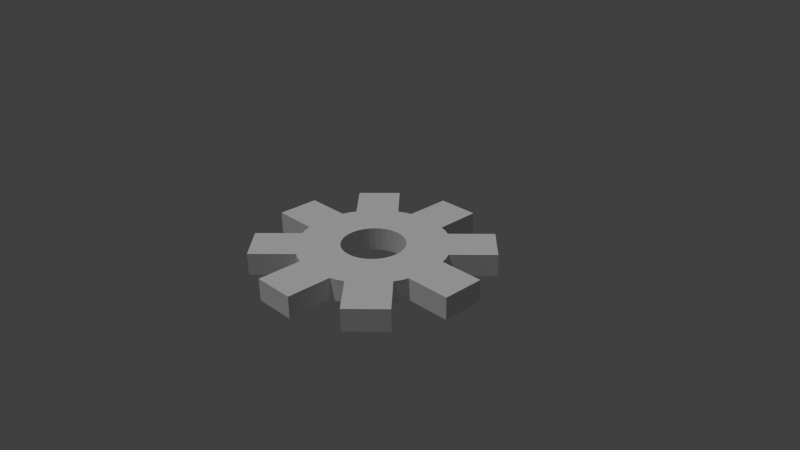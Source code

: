 # Source: Scrap.blend  (saved by Blender 2.75.0; exported with 4.5.12 LTS)
import bpy
from mathutils import Matrix  # noqa: F401  (used for matrix-valued properties, if any)

bpy.ops.wm.read_factory_settings(use_empty=True)
scene = bpy.context.scene
scene.name = 'Scene'

# ---- collections
col_collection_1 = bpy.data.collections.new('Collection 1'); scene.collection.children.link(col_collection_1)

# ---- world
world_world = bpy.data.worlds.new('World'); scene.world = world_world
world_world.color = (0.05088, 0.05088, 0.05088)
world_world.use_sun_shadow = False
world_world.sun_shadow_jitter_overblur = 0.0
world_world.cycles.sampling_method = 'MANUAL'
world_world.cycles.sample_map_resolution = 256

# ---- cameras
cam_camera = bpy.data.cameras.new('Camera')
cam_camera.clip_end = 100.0
cam_camera.lens = 35.0
cam_camera.sensor_width = 32.0
cam_camera.sensor_height = 18.0
cam_camera.ortho_scale = 7.314
cam_camera.dof.focus_distance = 0.0
cam_camera.dof.aperture_fstop = 128.0

# ---- lights
light_sun = bpy.data.lights.new('Sun', 'SUN')
light_sun.transmission_factor = 0.0
light_sun.angle = 0.1993
light_sun.energy = 1.0
light_sun.shadow_buffer_clip_start = 0.5
light_sun.shadow_soft_size = 0.1
light_sun.shadow_cascade_max_distance = 1000.0
light_sun.cycles.use_multiple_importance_sampling = False

# ---- meshes
me_cylinder = bpy.data.meshes.new('Cylinder')
me_cylinder.from_pydata([(0.0, 1.0, -1.0), (0.0, 1.0, 1.0), (0.1951, 0.9808, -1.0), (0.1951, 0.9808, 1.0), (0.3827, 0.9239, -1.0), (0.3827, 0.9239, 1.0), (0.5556, 0.8315, -1.0), (0.5556, 0.8315, 1.0), (0.7071, 0.7071, -1.0), (0.7071, 0.7071, 1.0), (0.8315, 0.5556, -1.0), (0.8315, 0.5556, 1.0), (0.9239, 0.3827, -1.0), (0.9239, 0.3827, 1.0), (0.9808, 0.1951, -1.0), (0.9808, 0.1951, 1.0), (1.0, 7.55e-08, -1.0), (1.0, 7.55e-08, 1.0), (0.9808, -0.1951, -1.0), (0.9808, -0.1951, 1.0), (0.9239, -0.3827, -1.0), (0.9239, -0.3827, 1.0), (0.8315, -0.5556, -1.0), (0.8315, -0.5556, 1.0), (0.7071, -0.7071, -1.0), (0.7071, -0.7071, 1.0), (0.5556, -0.8315, -1.0), (0.5556, -0.8315, 1.0), (0.3827, -0.9239, -1.0), (0.3827, -0.9239, 1.0), (0.1951, -0.9808, -1.0), (0.1951, -0.9808, 1.0), (-3.258e-07, -1.0, -1.0), (-3.258e-07, -1.0, 1.0), (-0.1951, -0.9808, -1.0), (-0.1951, -0.9808, 1.0), (-0.3827, -0.9239, -1.0), (-0.3827, -0.9239, 1.0), (-0.5556, -0.8315, -1.0), (-0.5556, -0.8315, 1.0), (-0.7071, -0.7071, -1.0), (-0.7071, -0.7071, 1.0), (-0.8315, -0.5556, -1.0), (-0.8315, -0.5556, 1.0), (-0.9239, -0.3827, -1.0), (-0.9239, -0.3827, 1.0), (-0.9808, -0.1951, -1.0), (-0.9808, -0.1951, 1.0), (-1.0, 9.656e-07, -1.0), (-1.0, 9.656e-07, 1.0), (-0.9808, 0.1951, -1.0), (-0.9808, 0.1951, 1.0), (-0.9239, 0.3827, -1.0), (-0.9239, 0.3827, 1.0), (-0.8315, 0.5556, -1.0), (-0.8315, 0.5556, 1.0), (-0.7071, 0.7071, -1.0), (-0.7071, 0.7071, 1.0), (-0.5556, 0.8315, -1.0), (-0.5556, 0.8315, 1.0), (-0.3827, 0.9239, -1.0), (-0.3827, 0.9239, 1.0), (-0.1951, 0.9808, -1.0), (-0.1951, 0.9808, 1.0), (6.69e-08, 0.4224, 1.056), (0.08241, 0.4143, 1.056), (0.1616, 0.3902, 1.056), (0.2347, 0.3512, 1.056), (0.2987, 0.2987, 1.056), (0.3512, 0.2347, 1.056), (0.3902, 0.1616, 1.056), (0.4143, 0.08241, 1.056), (0.4224, 1.946e-07, 1.056), (0.4143, -0.08241, 1.056), (0.3902, -0.1616, 1.056), (0.3512, -0.2347, 1.056), (0.2987, -0.2987, 1.056), (0.2347, -0.3512, 1.056), (0.1616, -0.3902, 1.056), (0.08241, -0.4143, 1.056), (-7.073e-08, -0.4224, 1.056), (-0.08241, -0.4143, 1.056), (-0.1616, -0.3902, 1.056), (-0.2347, -0.3512, 1.056), (-0.2987, -0.2987, 1.056), (-0.3512, -0.2347, 1.056), (-0.3902, -0.1616, 1.056), (-0.4143, -0.08241, 1.056), (-0.4224, 5.706e-07, 1.056), (-0.4143, 0.08241, 1.056), (-0.3902, 0.1616, 1.056), (-0.3512, 0.2347, 1.056), (-0.2987, 0.2987, 1.056), (-0.2347, 0.3512, 1.056), (-0.1616, 0.3902, 1.056), (-0.08241, 0.4143, 1.056), (6.69e-08, 0.4224, -1.056), (0.08241, 0.4143, -1.056), (0.1616, 0.3902, -1.056), (0.2347, 0.3512, -1.056), (0.2987, 0.2987, -1.056), (0.3512, 0.2347, -1.056), (0.3902, 0.1616, -1.056), (0.4143, 0.08241, -1.056), (0.4224, 1.946e-07, -1.056), (0.4143, -0.08241, -1.056), (0.3902, -0.1616, -1.056), (0.3512, -0.2347, -1.056), (0.2987, -0.2987, -1.056), (0.2347, -0.3512, -1.056), (0.1616, -0.3902, -1.056), (0.08241, -0.4143, -1.056), (-7.073e-08, -0.4224, -1.056), (-0.08241, -0.4143, -1.056), (-0.1616, -0.3902, -1.056), (-0.2347, -0.3512, -1.056), (-0.2987, -0.2987, -1.056), (-0.3512, -0.2347, -1.056), (-0.3902, -0.1616, -1.056), (-0.4143, -0.08241, -1.056), (-0.4224, 5.706e-07, -1.056), (-0.4143, 0.08241, -1.056), (-0.3902, 0.1616, -1.056), (-0.3512, 0.2347, -1.056), (-0.2987, 0.2987, -1.056), (-0.2347, 0.3512, -1.056), (-0.1616, 0.3902, -1.056), (-0.08241, 0.4143, -1.056), (0.4691, 0.8777, 1.0), (0.2889, 0.9523, 1.0), (0.4691, 0.8777, -1.0), (0.2889, 0.9523, -1.0), (0.1982, 0.3707, -1.056), (0.1982, 0.3707, 1.056), (-0.9523, 0.2889, -1.0), (-0.9523, 0.2889, 1.0), (-0.4023, 0.122, 1.056), (-0.4023, 0.122, -1.056), (-0.8777, 0.4691, -1.0), (-0.8777, 0.4691, 1.0), (-0.3707, 0.1982, 1.056), (-0.3707, 0.1982, -1.056), (-0.4691, 0.8777, -1.0), (-0.4691, 0.8777, 1.0), (-0.1982, 0.3707, 1.056), (-0.1982, 0.3707, -1.056), (-0.2889, 0.9523, -1.0), (-0.2889, 0.9523, 1.0), (-0.122, 0.4023, 1.056), (-0.122, 0.4023, -1.056), (0.122, 0.4023, 1.056), (0.122, 0.4023, -1.056), (3.939e-07, 1.573, -1.0), (3.939e-07, 1.573, 1.0), (0.1951, 1.573, -1.0), (0.1951, 1.573, 1.0), (-0.1951, 1.573, -1.0), (-0.1951, 1.573, 1.0), (0.2889, 1.573, 1.0), (0.2889, 1.573, -1.0), (-0.2889, 1.573, -1.0), (-0.2889, 1.573, 1.0), (-1.25, 0.9745, -1.0), (-1.25, 0.9745, 1.0), (-1.112, 1.112, -1.0), (-1.112, 1.112, 1.0), (-0.9745, 1.25, -1.0), (-0.9745, 1.25, 1.0), (-1.317, 0.9082, -1.0), (-1.317, 0.9082, 1.0), (-0.9082, 1.317, -1.0), (-0.9082, 1.317, 1.0), (0.8777, 0.4691, -1.0), (0.8777, 0.4691, 1.0), (0.3707, 0.1982, 1.056), (0.3707, 0.1982, -1.056), (0.9523, 0.2889, -1.0), (0.9523, 0.2889, 1.0), (0.4023, 0.122, 1.056), (0.4023, 0.122, -1.056), (0.9745, 1.25, -1.0), (0.9745, 1.25, 1.0), (1.112, 1.112, -1.0), (1.112, 1.112, 1.0), (1.25, 0.9745, -1.0), (1.25, 0.9745, 1.0), (0.9082, 1.317, 1.0), (0.9082, 1.317, -1.0), (1.317, 0.9082, -1.0), (1.317, 0.9082, 1.0), (0.9523, -0.2889, -1.0), (0.9523, -0.2889, 1.0), (0.4023, -0.122, 1.056), (0.4023, -0.122, -1.056), (0.8777, -0.4691, -1.0), (0.8777, -0.4691, 1.0), (0.3707, -0.1982, 1.056), (0.3707, -0.1982, -1.056), (1.573, 0.1951, -1.0), (1.573, 0.1951, 1.0), (1.573, 1.076e-07, -1.0), (1.573, 1.076e-07, 1.0), (1.573, -0.1951, -1.0), (1.573, -0.1951, 1.0), (1.573, 0.2889, -1.0), (1.573, 0.2889, 1.0), (1.573, -0.2889, -1.0), (1.573, -0.2889, 1.0), (0.4691, -0.8777, -1.0), (0.4691, -0.8777, 1.0), (0.1982, -0.3707, 1.056), (0.1982, -0.3707, -1.056), (0.2889, -0.9523, -1.0), (0.2889, -0.9523, 1.0), (0.122, -0.4023, 1.056), (0.122, -0.4023, -1.056), (1.25, -0.9745, -1.0), (1.25, -0.9745, 1.0), (1.112, -1.112, -1.0), (1.112, -1.112, 1.0), (0.9745, -1.25, -1.0), (0.9745, -1.25, 1.0), (1.317, -0.9082, -1.0), (1.317, -0.9082, 1.0), (0.9082, -1.317, -1.0), (0.9082, -1.317, 1.0), (-0.2889, -0.9523, -1.0), (-0.2889, -0.9523, 1.0), (-0.122, -0.4023, 1.056), (-0.122, -0.4023, -1.056), (-0.4691, -0.8777, -1.0), (-0.4691, -0.8777, 1.0), (-0.1982, -0.3707, 1.056), (-0.1982, -0.3707, -1.056), (-0.9523, -0.2889, -1.0), (-0.9523, -0.2889, 1.0), (-0.4023, -0.122, 1.056), (-0.4023, -0.122, -1.056), (0.1951, -1.573, -1.0), (0.1951, -1.573, 1.0), (-5.915e-07, -1.573, -1.0), (-5.915e-07, -1.573, 1.0), (-0.1951, -1.573, -1.0), (-0.1951, -1.573, 1.0), (0.2889, -1.573, -1.0), (0.2889, -1.573, 1.0), (-0.2889, -1.573, -1.0), (-0.2889, -1.573, 1.0), (-1.573, -0.1951, -1.0), (-1.573, -0.1951, 1.0), (-1.573, 1.515e-06, -1.0), (-1.573, 1.515e-06, 1.0), (-1.573, 0.1951, -1.0), (-1.573, 0.1951, 1.0), (-1.573, 0.2889, -1.0), (-1.573, 0.2889, 1.0), (-1.573, -0.2889, -1.0), (-1.573, -0.2889, 1.0), (-0.8777, -0.4691, -1.0), (-0.8777, -0.4691, 1.0), (-0.3707, -0.1982, 1.056), (-0.3707, -0.1982, -1.056), (-0.9745, -1.25, -1.0), (-0.9745, -1.25, 1.0), (-1.112, -1.112, -1.0), (-1.112, -1.112, 1.0), (-1.25, -0.9745, -1.0), (-1.25, -0.9745, 1.0), (-0.9082, -1.317, -1.0), (-0.9082, -1.317, 1.0), (-1.317, -0.9082, -1.0), (-1.317, -0.9082, 1.0)], [], [(4, 130, 132, 98), (131, 129, 5, 4), (173, 172, 188, 189), (172, 173, 13, 12), (14, 176, 204, 198), (190, 191, 21, 20), (209, 208, 224, 225), (213, 31, 239, 245), (50, 48, 250, 252), (208, 209, 29, 28), (227, 226, 246, 247), (226, 227, 37, 36), (38, 230, 268, 262), (258, 259, 45, 44), (135, 134, 254, 255), (134, 135, 53, 52), (55, 57, 165, 163), (142, 143, 61, 60), (213, 29, 78, 214), (67, 133, 132, 99), (1, 3, 155, 153), (131, 4, 98, 151), (49, 47, 87, 88), (129, 3, 65, 150), (195, 21, 74, 196), (41, 39, 83, 84), (59, 57, 92, 93), (177, 13, 70, 178), (33, 31, 79, 80), (51, 49, 88, 89), (128, 5, 66, 133), (25, 23, 75, 76), (43, 41, 84, 85), (143, 59, 93, 144), (17, 15, 71, 72), (35, 33, 80, 81), (135, 51, 89, 136), (9, 7, 67, 68), (27, 25, 76, 77), (259, 43, 85, 260), (147, 61, 94, 148), (19, 17, 72, 73), (227, 35, 81, 228), (139, 53, 90, 140), (11, 9, 68, 69), (209, 27, 77, 210), (235, 45, 86, 236), (3, 1, 64, 65), (1, 63, 95, 64), (191, 19, 73, 192), (231, 37, 82, 232), (57, 55, 91, 92), (173, 11, 69, 174), (194, 22, 107, 197), (38, 40, 116, 115), (56, 58, 125, 124), (176, 14, 103, 179), (30, 32, 112, 111), (48, 50, 121, 120), (130, 6, 99, 132), (22, 24, 108, 107), (40, 42, 117, 116), (142, 60, 126, 145), (14, 16, 104, 103), (32, 34, 113, 112), (134, 52, 122, 137), (6, 8, 100, 99), (24, 26, 109, 108), (258, 44, 118, 261), (146, 62, 127, 149), (16, 18, 105, 104), (226, 36, 114, 229), (138, 54, 123, 141), (8, 10, 101, 100), (208, 28, 110, 211), (234, 46, 119, 237), (0, 2, 97, 96), (62, 0, 96, 127), (190, 20, 106, 193), (230, 38, 115, 233), (54, 56, 124, 123), (172, 12, 102, 175), (212, 30, 111, 215), (46, 48, 120, 119), (232, 82, 114, 233), (84, 83, 115, 116), (66, 150, 151, 98), (4, 5, 128, 130), (5, 129, 150, 66), (131, 2, 154, 159), (2, 0, 152, 154), (7, 128, 133, 67), (85, 84, 116, 117), (260, 85, 117, 261), (236, 86, 118, 237), (88, 87, 119, 120), (89, 88, 120, 121), (136, 89, 121, 137), (140, 90, 122, 141), (92, 91, 123, 124), (93, 92, 124, 125), (144, 93, 125, 145), (148, 94, 126, 149), (64, 95, 127, 96), (65, 64, 96, 97), (150, 65, 97, 151), (133, 66, 98, 132), (68, 67, 99, 100), (69, 68, 100, 101), (174, 69, 101, 175), (178, 70, 102, 179), (72, 71, 103, 104), (73, 72, 104, 105), (192, 73, 105, 193), (196, 74, 106, 197), (76, 75, 107, 108), (77, 76, 108, 109), (210, 77, 109, 211), (214, 78, 110, 215), (80, 79, 111, 112), (81, 80, 112, 113), (228, 81, 113, 229), (40, 38, 262, 264), (235, 47, 249, 257), (41, 43, 267, 265), (32, 30, 238, 240), (90, 136, 137, 122), (50, 134, 137, 121), (53, 135, 136, 90), (134, 50, 252, 254), (91, 140, 141, 123), (52, 138, 141, 122), (55, 139, 140, 91), (52, 53, 139, 138), (94, 144, 145, 126), (58, 142, 145, 125), (61, 143, 144, 94), (54, 138, 168, 162), (95, 148, 149, 127), (60, 146, 149, 126), (63, 147, 148, 95), (60, 61, 147, 146), (2, 131, 151, 97), (63, 1, 153, 157), (160, 161, 157, 156), (157, 153, 152, 156), (152, 153, 155, 154), (154, 155, 158, 159), (3, 129, 158, 155), (0, 62, 156, 152), (146, 147, 161, 160), (62, 146, 160, 156), (129, 131, 159, 158), (147, 63, 157, 161), (56, 54, 162, 164), (57, 59, 167, 165), (168, 169, 163, 162), (166, 167, 171, 170), (164, 165, 167, 166), (163, 165, 164, 162), (138, 139, 169, 168), (139, 55, 163, 169), (58, 56, 164, 166), (142, 58, 166, 170), (143, 142, 170, 171), (59, 143, 171, 167), (208, 26, 220, 224), (26, 24, 218, 220), (16, 14, 198, 200), (17, 19, 203, 201), (172, 10, 184, 188), (6, 130, 187, 180), (70, 174, 175, 102), (10, 172, 175, 101), (13, 173, 174, 70), (8, 6, 180, 182), (71, 178, 179, 103), (12, 176, 179, 102), (15, 177, 178, 71), (12, 13, 177, 176), (187, 186, 181, 180), (182, 183, 185, 184), (181, 183, 182, 180), (184, 185, 189, 188), (7, 9, 183, 181), (130, 128, 186, 187), (128, 7, 181, 186), (10, 8, 182, 184), (11, 173, 189, 185), (9, 11, 185, 183), (74, 192, 193, 106), (18, 190, 193, 105), (21, 191, 192, 74), (19, 191, 207, 203), (75, 196, 197, 107), (20, 194, 197, 106), (23, 195, 196, 75), (20, 21, 195, 194), (204, 205, 199, 198), (200, 201, 203, 202), (199, 201, 200, 198), (202, 203, 207, 206), (15, 17, 201, 199), (176, 177, 205, 204), (190, 18, 202, 206), (18, 16, 200, 202), (191, 190, 206, 207), (177, 15, 199, 205), (78, 210, 211, 110), (26, 208, 211, 109), (29, 209, 210, 78), (194, 195, 223, 222), (79, 214, 215, 111), (28, 212, 215, 110), (31, 213, 214, 79), (28, 29, 213, 212), (222, 223, 217, 216), (217, 219, 218, 216), (218, 219, 221, 220), (220, 221, 225, 224), (24, 22, 216, 218), (195, 23, 217, 223), (27, 209, 225, 221), (22, 194, 222, 216), (25, 27, 221, 219), (23, 25, 219, 217), (82, 228, 229, 114), (34, 226, 229, 113), (37, 227, 228, 82), (226, 34, 242, 246), (83, 232, 233, 115), (36, 230, 233, 114), (39, 231, 232, 83), (36, 37, 231, 230), (87, 236, 237, 119), (44, 234, 237, 118), (47, 235, 236, 87), (44, 45, 235, 234), (239, 241, 240, 238), (244, 245, 239, 238), (240, 241, 243, 242), (242, 243, 247, 246), (30, 212, 244, 238), (31, 33, 241, 239), (34, 32, 240, 242), (35, 227, 247, 243), (212, 213, 245, 244), (33, 35, 243, 241), (250, 251, 253, 252), (256, 257, 249, 248), (250, 248, 249, 251), (252, 253, 255, 254), (51, 135, 255, 253), (49, 51, 253, 251), (48, 46, 248, 250), (46, 234, 256, 248), (234, 235, 257, 256), (47, 49, 251, 249), (86, 260, 261, 118), (42, 258, 261, 117), (45, 259, 260, 86), (43, 259, 271, 267), (268, 269, 263, 262), (264, 265, 267, 266), (263, 265, 264, 262), (266, 267, 271, 270), (230, 231, 269, 268), (39, 41, 265, 263), (231, 39, 263, 269), (258, 42, 266, 270), (42, 40, 264, 266), (259, 258, 270, 271)])
me_cylinder.materials.append(None)
me_cylinder.use_remesh_preserve_volume = False
me_cylinder.use_remesh_preserve_attributes = False
me_cylinder.use_mirror_vertex_groups = False
me_cylinder.update()

# ---- objects
ob_sun = bpy.data.objects.new('Sun', light_sun)
ob_cylinder = bpy.data.objects.new('Cylinder', me_cylinder)
ob_camera = bpy.data.objects.new('Camera', cam_camera)

# ---- transforms, parenting, visibility, modifiers, constraints
ob_sun.location = (0.0, -3.046, 5.299)
ob_sun.rotation_euler = (0.1988, -0.3434, 6.878)
ob_sun.lineart.crease_threshold = 0.0
ob_cylinder.location = (0.0, 0.0, 0.0)
ob_cylinder.scale = (1.0, 1.0, 0.15)
ob_cylinder.lineart.crease_threshold = 0.0
ob_camera.location = (7.481, -6.508, 5.344)
ob_camera.rotation_euler = (1.109, 0.01082, 0.8149)
ob_camera.lock_rotations_4d = False
ob_camera.empty_display_type = 'ARROWS'
ob_camera.color = (0.0, 0.0, 0.0, 0.0)
ob_camera.display_type = 'WIRE'
ob_camera.lineart.crease_threshold = 0.0

# ---- collection membership
col_collection_1.objects.link(ob_sun)
col_collection_1.objects.link(ob_cylinder)
col_collection_1.objects.link(ob_camera)

# ---- scene / render settings (as saved in the file)
scene.camera = ob_camera
scene.frame_start = 1; scene.frame_end = 250; scene.frame_set(112)
scene.render.engine = 'BLENDER_EEVEE_NEXT'
scene.render.resolution_percentage = 50
scene.render.dither_intensity = 0.0
scene.cycles.use_denoising = False
scene.cycles.samples = 10
scene.cycles.sampling_pattern = 'TABULATED_SOBOL'
scene.cycles.light_sampling_threshold = 0.0
scene.cycles.use_adaptive_sampling = False
scene.cycles.use_light_tree = False
scene.cycles.blur_glossy = 0.0
scene.cycles.pixel_filter_type = 'GAUSSIAN'
scene.cycles.sample_clamp_indirect = 0.0
scene.view_settings.view_transform = 'Standard'
bpy.context.view_layer.update()
